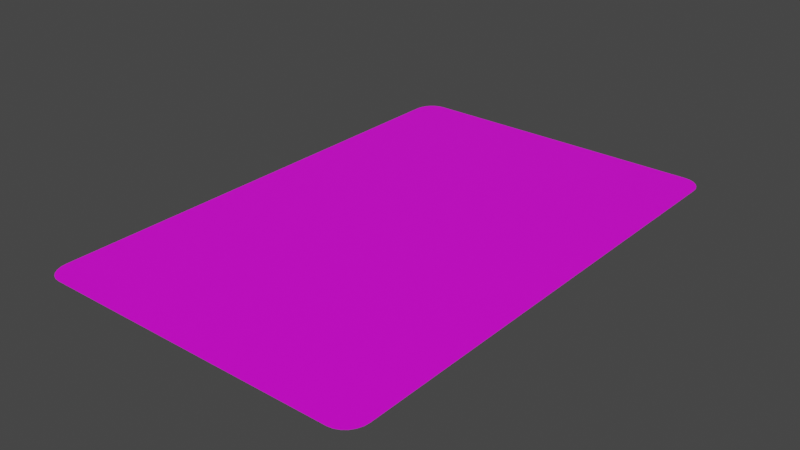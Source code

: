 # Source: Card.blend  (saved by Blender 3.4.6; exported with 4.5.12 LTS)
import bpy
from mathutils import Matrix  # noqa: F401  (used for matrix-valued properties, if any)

bpy.ops.wm.read_factory_settings(use_empty=True)
scene = bpy.context.scene
scene.name = 'Scene'

# ---- collections
col_collection = bpy.data.collections.new('Collection'); scene.collection.children.link(col_collection)

# ---- images (referenced by path relative to the original .blend; pixels are not part of the script)
import os
ASSET_DIR = os.environ.get("B2B_ASSET_DIR", "")  # directory of the original .blend (textures are referenced by path, not embedded)
HERE = os.path.dirname(os.path.abspath(__file__))  # packed textures are extracted next to this script under _unpacked/

def load_image(name, relpath, width, height, colorspace="sRGB"):
    """Load a texture the original file referenced (path relative to the .blend, or extracted next to this script)."""
    p = next((c for c in (os.path.join(HERE, relpath), os.path.join(ASSET_DIR, relpath)) if relpath and os.path.exists(c)), "")
    if p:
        img = bpy.data.images.load(p, check_existing=True)
        img.name = name
    else:  # same state as the original file: an image datablock whose file is absent (Cycles renders it pink)
        img = bpy.data.images.new(name, width, height)
        img.source = "FILE"
        img.filepath = "//" + (relpath or name)
    img.colorspace_settings.name = colorspace
    return img
img_backside_png = load_image('BackSide.png', 'BackSide.png', 1024, 1024, 'sRGB')

# ---- materials (node trees are filled in below, after node groups)
mat_material_001 = bpy.data.materials.new('Material.001')
mat_material_001.use_transparent_shadow = False

# ---- material node trees
mat_material_001.use_nodes = True; mat_material_001.node_tree.nodes.clear()
_N = mat_material_001.node_tree.nodes; _L = mat_material_001.node_tree.links
n0 = _N.new('ShaderNodeBsdfPrincipled'); n0.name = 'Principled BSDF'; n0.location = (10, 300)
n0.distribution = 'GGX'
n0.subsurface_method = 'RANDOM_WALK_SKIN'
n0.inputs[3].default_value = 1.45
n0.inputs[27].default_value = (0.0, 0.0, 0.0, 1.0)
n0.inputs[28].default_value = 1.0
n1 = _N.new('ShaderNodeOutputMaterial'); n1.name = 'Material Output'; n1.location = (300, 300)
n2 = _N.new('ShaderNodeTexImage'); n2.name = 'Image Texture'; n2.location = (-280, 280)
n2.image = img_backside_png
_L.new(n0.outputs[0], n1.inputs[0])
_L.new(n2.outputs[0], n0.inputs[0])
n1.is_active_output = True

# ---- world
world_world = bpy.data.worlds.new('World'); scene.world = world_world
world_world.use_nodes = True; world_world.node_tree.nodes.clear()
_N = world_world.node_tree.nodes; _L = world_world.node_tree.links
n0 = _N.new('ShaderNodeOutputWorld'); n0.name = 'World Output'; n0.location = (300, 300)
n1 = _N.new('ShaderNodeBackground'); n1.name = 'Background'; n1.location = (10, 300)
n1.inputs[0].default_value = (0.05088, 0.05088, 0.05088, 1.0)
_L.new(n1.outputs[0], n0.inputs[0])
n0.is_active_output = True
world_world.color = (0.05088, 0.05088, 0.05088)
world_world.use_sun_shadow = False
world_world.sun_shadow_jitter_overblur = 0.0

# ---- meshes
me_cube_001 = bpy.data.meshes.new('Cube.001')
me_cube_001.from_pydata([(-0.2933, -0.405, 7.451e-09), (-0.2589, -0.4423, 7.451e-09), (-0.2922, -0.4147, 7.451e-09), (-0.2887, -0.4236, 7.451e-09), (-0.2833, -0.4314, 7.451e-09), (-0.2761, -0.4373, 7.451e-09), (-0.2678, -0.441, 7.451e-09), (-0.2589, 0.4423, 7.451e-09), (-0.2933, 0.405, 7.451e-09), (-0.2678, 0.441, 7.451e-09), (-0.2761, 0.4373, 7.451e-09), (-0.2833, 0.4314, 7.451e-09), (-0.2887, 0.4236, 7.451e-09), (-0.2922, 0.4147, 7.451e-09), (0.2589, -0.4423, 7.451e-09), (0.2933, -0.405, 7.451e-09), (0.2678, -0.441, 7.451e-09), (0.2761, -0.4373, 7.451e-09), (0.2833, -0.4314, 7.451e-09), (0.2887, -0.4236, 7.451e-09), (0.2922, -0.4147, 7.451e-09), (0.2933, 0.405, 7.451e-09), (0.2589, 0.4423, 7.451e-09), (0.2922, 0.4147, 7.451e-09), (0.2887, 0.4236, 7.451e-09), (0.2833, 0.4314, 7.451e-09), (0.2761, 0.4373, 7.451e-09), (0.2678, 0.441, 7.451e-09)], [], [(21, 23, 24, 25, 26, 27, 22, 7, 9, 10, 11, 12, 13, 8, 0, 2, 3, 4, 5, 6, 1, 14, 16, 17, 18, 19, 20, 15)])
_uv = me_cube_001.uv_layers.new(name='UVMap')
_uv.uv.foreach_set('vector', [0.001162, 0.04254, 0.003155, 0.03165, 0.009, 0.02151, 0.0183, 0.0128, 0.03041, 0.006129, 0.04452, 0.001943, 0.05967, 0.0005258, 0.9402, 0.001376, 0.9553, 0.002821, 0.9694, 0.007028, 0.9816, 0.01371, 0.9909, 0.0224, 0.9967, 0.03251, 0.9987, 0.04337, 0.9987, 0.9552, 0.9967, 0.966, 0.9909, 0.9762, 0.9816, 0.9849, 0.9694, 0.9916, 0.9553, 0.9958, 0.9402, 0.9973, 0.05967, 0.9993, 0.04452, 0.998, 0.03041, 0.9938, 0.0183, 0.9871, 0.009, 0.9784, 0.003155, 0.9683, 0.001162, 0.9574])
me_cube_001.materials.append(mat_material_001)
me_cube_001.update()

# ---- objects
ob_cube = bpy.data.objects.new('Cube', me_cube_001)

# ---- transforms, parenting, visibility, modifiers, constraints
ob_cube.location = (0.0, 0.0, 0.0)

# ---- collection membership
col_collection.objects.link(ob_cube)

# ---- scene / render settings (as saved in the file)
scene.frame_start = 1; scene.frame_end = 250; scene.frame_set(1)
scene.render.engine = 'BLENDER_EEVEE_NEXT'
scene.cycles.sampling_pattern = 'TABULATED_SOBOL'
scene.cycles.use_light_tree = False
scene.view_settings.view_transform = 'Filmic'
bpy.context.view_layer.update()

# ---- added for rendering (the .blend has no active camera and no usable light): camera, sun
cam_auto = bpy.data.cameras.new('AutoCamera')
cam_auto.lens = 50.0
cam_auto.sensor_width = 36.0
cam_auto.clip_end = 1000.0
ob_auto_camera = bpy.data.objects.new('AutoCamera', cam_auto)
scene.collection.objects.link(ob_auto_camera)
ob_auto_camera.location = (0.982042, -1.17845, 0.785634)
ob_auto_camera.rotation_euler = (1.09748, -7.21219e-08, 0.694738)
scene.camera = ob_auto_camera
light_auto_sun = bpy.data.lights.new('AutoSun', 'SUN')
light_auto_sun.energy = 3.0
light_auto_sun.angle = 0.0523599
ob_auto_sun = bpy.data.objects.new('AutoSun', light_auto_sun)
scene.collection.objects.link(ob_auto_sun)
ob_auto_sun.rotation_euler = (0.872665, 0.174533, 0.523599)
bpy.context.view_layer.update()
